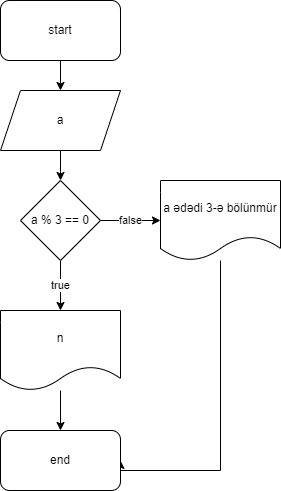

The diagram above was exported from draw.io. Its source (the exported page's mxGraphModel, read from the mxfile embedded in the PNG):
<mxGraphModel dx="1093" dy="601" grid="1" gridSize="10" guides="1" tooltips="1" connect="1" arrows="1" fold="1" page="1" pageScale="1" pageWidth="850" pageHeight="1100" math="0" shadow="0">
  <root>
    <mxCell id="0" />
    <mxCell id="1" parent="0" />
    <mxCell id="3i0BuZKH59vIXpaBcJ4o-3" value="" style="edgeStyle=orthogonalEdgeStyle;rounded=0;orthogonalLoop=1;jettySize=auto;html=1;" parent="1" source="3i0BuZKH59vIXpaBcJ4o-1" target="3i0BuZKH59vIXpaBcJ4o-2" edge="1">
      <mxGeometry relative="1" as="geometry" />
    </mxCell>
    <mxCell id="3i0BuZKH59vIXpaBcJ4o-1" value="start" style="rounded=1;whiteSpace=wrap;html=1;" parent="1" vertex="1">
      <mxGeometry x="360" y="50" width="120" height="60" as="geometry" />
    </mxCell>
    <mxCell id="3i0BuZKH59vIXpaBcJ4o-5" value="" style="edgeStyle=orthogonalEdgeStyle;rounded=0;orthogonalLoop=1;jettySize=auto;html=1;" parent="1" source="3i0BuZKH59vIXpaBcJ4o-2" target="3i0BuZKH59vIXpaBcJ4o-4" edge="1">
      <mxGeometry relative="1" as="geometry" />
    </mxCell>
    <mxCell id="3i0BuZKH59vIXpaBcJ4o-2" value="a" style="shape=parallelogram;perimeter=parallelogramPerimeter;whiteSpace=wrap;html=1;fixedSize=1;" parent="1" vertex="1">
      <mxGeometry x="360" y="140" width="120" height="60" as="geometry" />
    </mxCell>
    <mxCell id="3i0BuZKH59vIXpaBcJ4o-7" value="true" style="edgeStyle=orthogonalEdgeStyle;rounded=0;orthogonalLoop=1;jettySize=auto;html=1;entryX=0.5;entryY=0;entryDx=0;entryDy=0;" parent="1" source="3i0BuZKH59vIXpaBcJ4o-4" edge="1">
      <mxGeometry relative="1" as="geometry">
        <mxPoint x="420" y="360" as="targetPoint" />
      </mxGeometry>
    </mxCell>
    <mxCell id="3i0BuZKH59vIXpaBcJ4o-9" value="false" style="edgeStyle=orthogonalEdgeStyle;rounded=0;orthogonalLoop=1;jettySize=auto;html=1;" parent="1" source="3i0BuZKH59vIXpaBcJ4o-4" target="3i0BuZKH59vIXpaBcJ4o-8" edge="1">
      <mxGeometry relative="1" as="geometry" />
    </mxCell>
    <mxCell id="3i0BuZKH59vIXpaBcJ4o-4" value="a % 3 == 0" style="rhombus;whiteSpace=wrap;html=1;" parent="1" vertex="1">
      <mxGeometry x="380" y="230" width="80" height="80" as="geometry" />
    </mxCell>
    <mxCell id="3i0BuZKH59vIXpaBcJ4o-12" style="edgeStyle=orthogonalEdgeStyle;rounded=0;orthogonalLoop=1;jettySize=auto;html=1;entryX=1;entryY=0.5;entryDx=0;entryDy=0;" parent="1" source="3i0BuZKH59vIXpaBcJ4o-8" target="3i0BuZKH59vIXpaBcJ4o-10" edge="1">
      <mxGeometry relative="1" as="geometry">
        <Array as="points">
          <mxPoint x="580" y="520" />
          <mxPoint x="480" y="520" />
        </Array>
      </mxGeometry>
    </mxCell>
    <mxCell id="3i0BuZKH59vIXpaBcJ4o-8" value="a ədədi 3-ə bölünmür" style="shape=document;whiteSpace=wrap;html=1;boundedLbl=1;" parent="1" vertex="1">
      <mxGeometry x="520" y="230" width="120" height="80" as="geometry" />
    </mxCell>
    <mxCell id="3i0BuZKH59vIXpaBcJ4o-10" value="end" style="rounded=1;whiteSpace=wrap;html=1;" parent="1" vertex="1">
      <mxGeometry x="360" y="480" width="120" height="60" as="geometry" />
    </mxCell>
    <mxCell id="p-T43OVS59H8F40fJnj_-5" value="" style="edgeStyle=orthogonalEdgeStyle;rounded=0;orthogonalLoop=1;jettySize=auto;html=1;" edge="1" parent="1" source="p-T43OVS59H8F40fJnj_-3" target="3i0BuZKH59vIXpaBcJ4o-10">
      <mxGeometry relative="1" as="geometry" />
    </mxCell>
    <mxCell id="p-T43OVS59H8F40fJnj_-3" value="n" style="shape=document;whiteSpace=wrap;html=1;boundedLbl=1;" vertex="1" parent="1">
      <mxGeometry x="360" y="360" width="120" height="80" as="geometry" />
    </mxCell>
  </root>
</mxGraphModel>